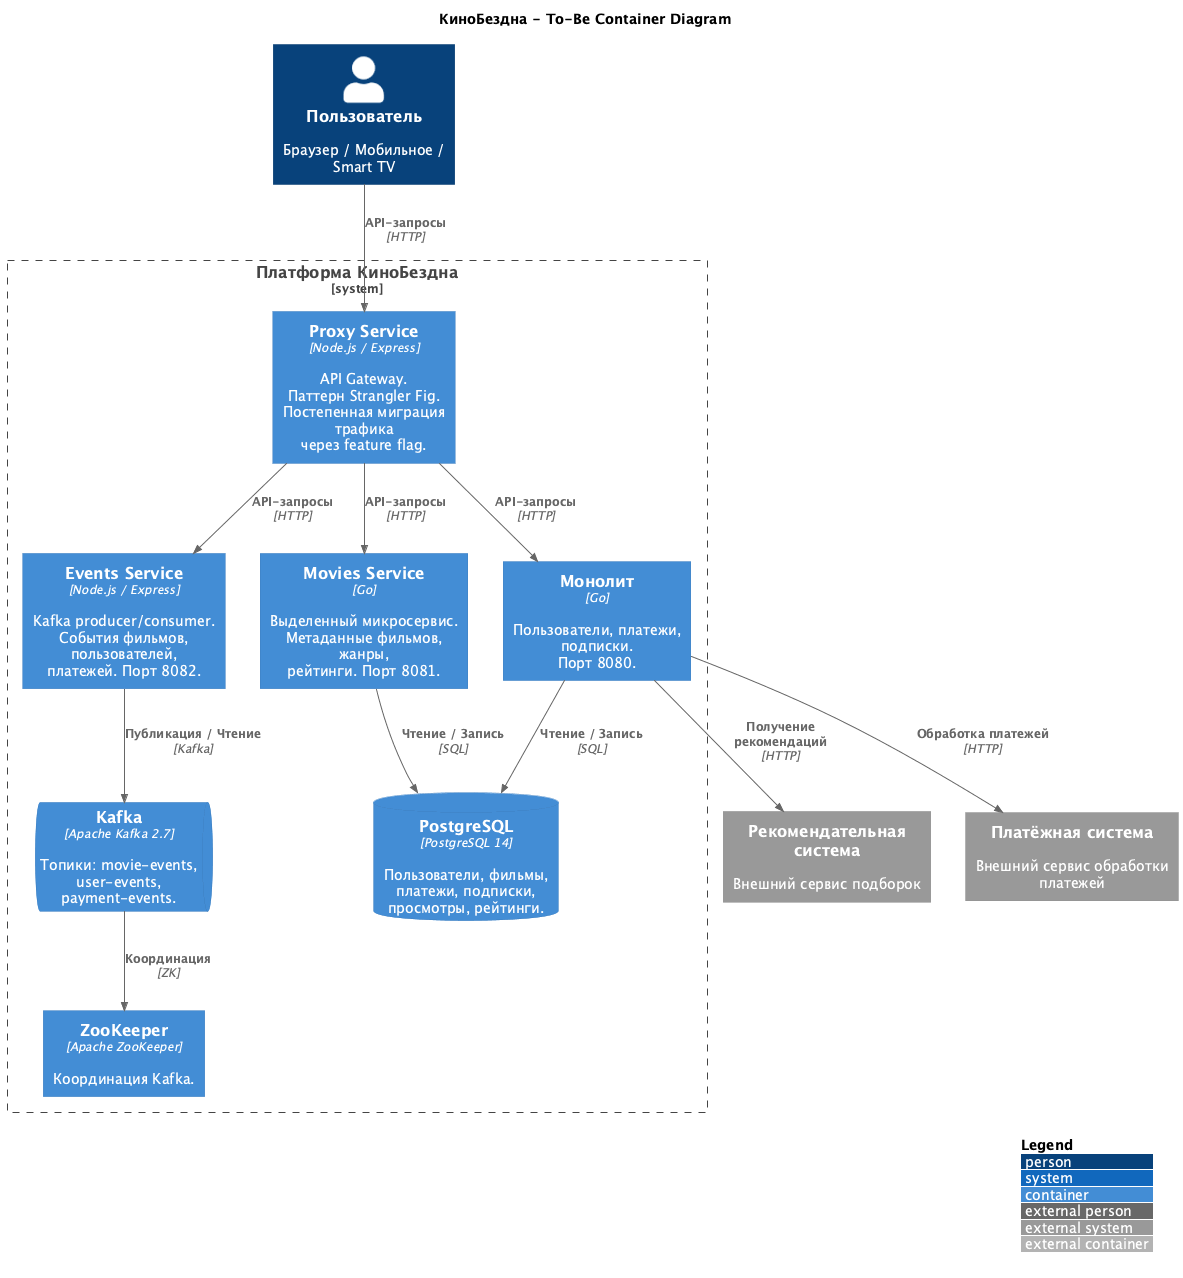

The diagram above was rendered by PlantUML. Its source (embedded in the PNG):
@startuml c4-container-diagram
!include https://raw.githubusercontent.com/plantuml-stdlib/C4-PlantUML/master/C4_Container.puml

LAYOUT_WITH_LEGEND()

title КиноБездна - To-Be Container Diagram

Person(user, "Пользователь", "Браузер / Мобильное / Smart TV")

System_Ext(recsys, "Рекомендательная система", "Внешний сервис подборок")
System_Ext(payment, "Платёжная система", "Внешний сервис обработки платежей")

System_Boundary(platform, "Платформа КиноБездна") {

    Container(proxy, "Proxy Service", "Node.js / Express", "API Gateway.\nПаттерн Strangler Fig.\nПостепенная миграция трафика\nчерез feature flag.")

    Container(monolith, "Монолит", "Go", "Пользователи, платежи,\nподписки.\nПорт 8080.")

    Container(movies, "Movies Service", "Go", "Выделенный микросервис.\nМетаданные фильмов, жанры,\nрейтинги. Порт 8081.")

    Container(events, "Events Service", "Node.js / Express", "Kafka producer/consumer.\nСобытия фильмов, пользователей,\nплатежей. Порт 8082.")

    ContainerDb(postgres, "PostgreSQL", "PostgreSQL 14", "Пользователи, фильмы,\nплатежи, подписки,\nпросмотры, рейтинги.")

    ContainerQueue(kafka, "Kafka", "Apache Kafka 2.7", "Топики: movie-events,\nuser-events,\npayment-events.")

    Container(zookeeper, "ZooKeeper", "Apache ZooKeeper", "Координация Kafka.")
}

Rel(user, proxy, "API-запросы", "HTTP")
Rel(proxy, monolith, "API-запросы", "HTTP")
Rel(proxy, movies, "API-запросы", "HTTP")
Rel(proxy, events, "API-запросы", "HTTP")

Rel(monolith, postgres, "Чтение / Запись", "SQL")
Rel(movies, postgres, "Чтение / Запись", "SQL")

Rel(events, kafka, "Публикация / Чтение", "Kafka")
Rel(kafka, zookeeper, "Координация", "ZK")

Rel(monolith, recsys, "Получение рекомендаций", "HTTP")
Rel(monolith, payment, "Обработка платежей", "HTTP")

@enduml